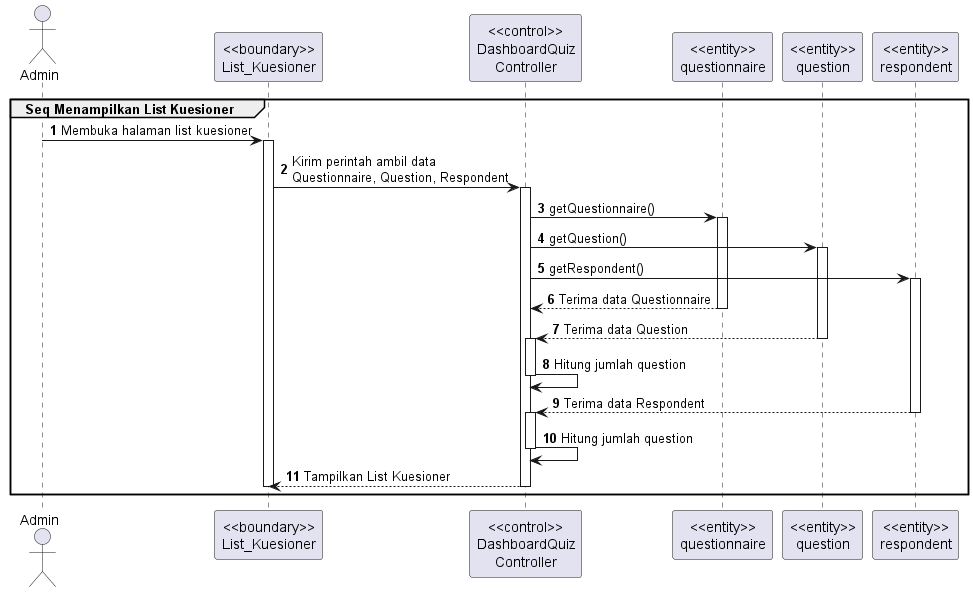

The diagram above was rendered by PlantUML. Its source (embedded in the PNG):
@startuml tampilListKuesioner 2
autonumber
    actor Admin 
    participant "<<boundary>>\nList_Kuesioner" as list
    participant "<<control>>\nDashboardQuiz\nController" as dqcontrol
    participant "<<entity>>\nquestionnaire" as questioner
    participant "<<entity>>\nquestion" as question
    participant "<<entity>>\nrespondent" as respondent


    group Seq Menampilkan List Kuesioner
        Admin->list:Membuka halaman list kuesioner
        activate list
            list-> dqcontrol: Kirim perintah ambil data \nQuestionnaire, Question, Respondent
            activate dqcontrol
                dqcontrol-> questioner: getQuestionnaire()
                activate questioner
                    dqcontrol-> question:  getQuestion()
                activate question
                    dqcontrol-> respondent: getRespondent()
                activate respondent
                    questioner--> dqcontrol: Terima data Questionnaire
                deactivate questioner
                    question--> dqcontrol: Terima data Question
                deactivate question
                activate dqcontrol
                    dqcontrol ->dqcontrol: Hitung jumlah question
                deactivate dqcontrol
                    respondent--> dqcontrol: Terima data Respondent 
                deactivate respondent
                activate dqcontrol
                    dqcontrol ->dqcontrol: Hitung jumlah question
                deactivate dqcontrol
                dqcontrol--> list: Tampilkan List Kuesioner
            deactivate dqcontrol
        deactivate list
    end
@enduml